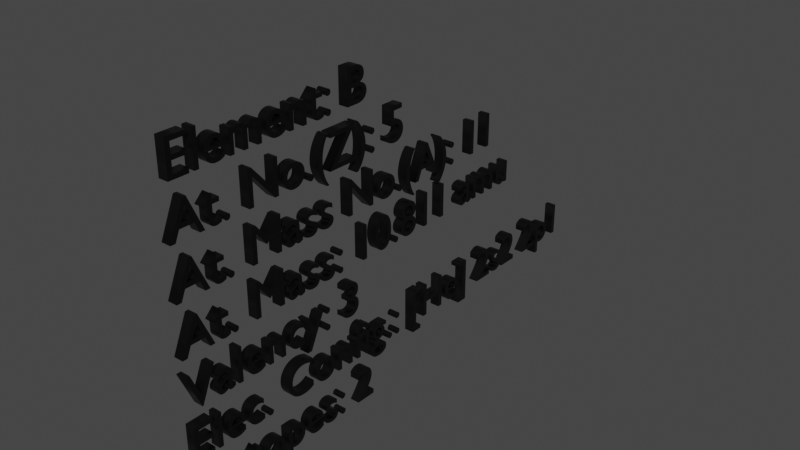 # Source: B_Text.blend  (saved by Blender 2.83.19; exported with 4.5.12 LTS)
import bpy
from mathutils import Matrix  # noqa: F401  (used for matrix-valued properties, if any)

bpy.ops.wm.read_factory_settings(use_empty=True)
scene = bpy.context.scene
scene.name = 'Scene'

# ---- collections
col_collection = bpy.data.collections.new('Collection'); scene.collection.children.link(col_collection)

# ---- materials (node trees are filled in below, after node groups)
mat_material = bpy.data.materials.new('Material')
mat_material.alpha_threshold = 0.0
mat_material.use_transparent_shadow = False
mat_material.line_color = (0.0, 0.0, 0.0, 1.0)

# ---- material node trees
mat_material.use_nodes = True; mat_material.node_tree.nodes.clear()
_N = mat_material.node_tree.nodes; _L = mat_material.node_tree.links
n0 = _N.new('ShaderNodeOutputMaterial'); n0.name = 'Material Output'; n0.location = (300, 300)
n1 = _N.new('ShaderNodeBsdfPrincipled'); n1.name = 'Principled BSDF'; n1.location = (10, 300)
n1.distribution = 'GGX'
n1.subsurface_method = 'BURLEY'
n1.inputs[0].default_value = (0.0, 0.0, 0.0, 1.0)
n1.inputs[2].default_value = 0.4
n1.inputs[3].default_value = 1.45
n1.inputs[27].default_value = (0.0, 0.0, 0.0, 1.0)
n1.inputs[28].default_value = 1.0
_L.new(n1.outputs[0], n0.inputs[0])
n0.is_active_output = True

# ---- world
world_world = bpy.data.worlds.new('World'); scene.world = world_world
world_world.use_nodes = True; world_world.node_tree.nodes.clear()
_N = world_world.node_tree.nodes; _L = world_world.node_tree.links
n0 = _N.new('ShaderNodeOutputWorld'); n0.name = 'World Output'; n0.location = (300, 300)
n1 = _N.new('ShaderNodeBackground'); n1.name = 'Background'; n1.location = (10, 300)
n1.inputs[0].default_value = (0.05088, 0.05088, 0.05088, 1.0)
_L.new(n1.outputs[0], n0.inputs[0])
n0.is_active_output = True
world_world.color = (0.05088, 0.05088, 0.05088)
world_world.use_sun_shadow = False
world_world.sun_shadow_jitter_overblur = 0.0

# ---- curves / text
txt_text = bpy.data.curves.new('Text', 'FONT')
txt_text.dimensions = '2D'
txt_text.body = 'Element: B\nAt. No.(Z): 5\nAt. Mass No.(A): 11\nAt. Mass: 10.811 amu\nValency: 3\nElec. Config.: [He] 2s2 2p1 \nIsotopes: 2'
txt_text.materials.append(mat_material)
txt_text.use_path_clamp = True
txt_text.extrude = 0.1

# ---- objects
ob_text = bpy.data.objects.new('Text', txt_text)

# ---- transforms, parenting, visibility, modifiers, constraints
ob_text.location = (0.0, 0.0, 0.0)
ob_text.rotation_euler = (1.571, -0.0, 1.571)
ob_text.lineart.crease_threshold = 0.0

# ---- collection membership
col_collection.objects.link(ob_text)

# ---- scene / render settings (as saved in the file)
scene.frame_start = 1; scene.frame_end = 250; scene.frame_set(1)
scene.render.engine = 'BLENDER_EEVEE_NEXT'
scene.cycles.use_denoising = False
scene.cycles.samples = 128
scene.cycles.sampling_pattern = 'TABULATED_SOBOL'
scene.cycles.use_adaptive_sampling = False
scene.cycles.use_light_tree = False
scene.view_settings.view_transform = 'Filmic'
bpy.context.view_layer.update()

# ---- added for rendering (the .blend has no active camera and no usable light): camera, sun
cam_auto = bpy.data.cameras.new('AutoCamera')
cam_auto.lens = 50.0
cam_auto.sensor_width = 36.0
cam_auto.clip_end = 1000.0
ob_auto_camera = bpy.data.objects.new('AutoCamera', cam_auto)
scene.collection.objects.link(ob_auto_camera)
ob_auto_camera.location = (11.7237, -8.75848, 6.60499)
ob_auto_camera.rotation_euler = (1.09748, -7.21219e-08, 0.694738)
scene.camera = ob_auto_camera
light_auto_sun = bpy.data.lights.new('AutoSun', 'SUN')
light_auto_sun.energy = 3.0
light_auto_sun.angle = 0.0523599
ob_auto_sun = bpy.data.objects.new('AutoSun', light_auto_sun)
scene.collection.objects.link(ob_auto_sun)
ob_auto_sun.rotation_euler = (0.872665, 0.174533, 0.523599)
bpy.context.view_layer.update()
